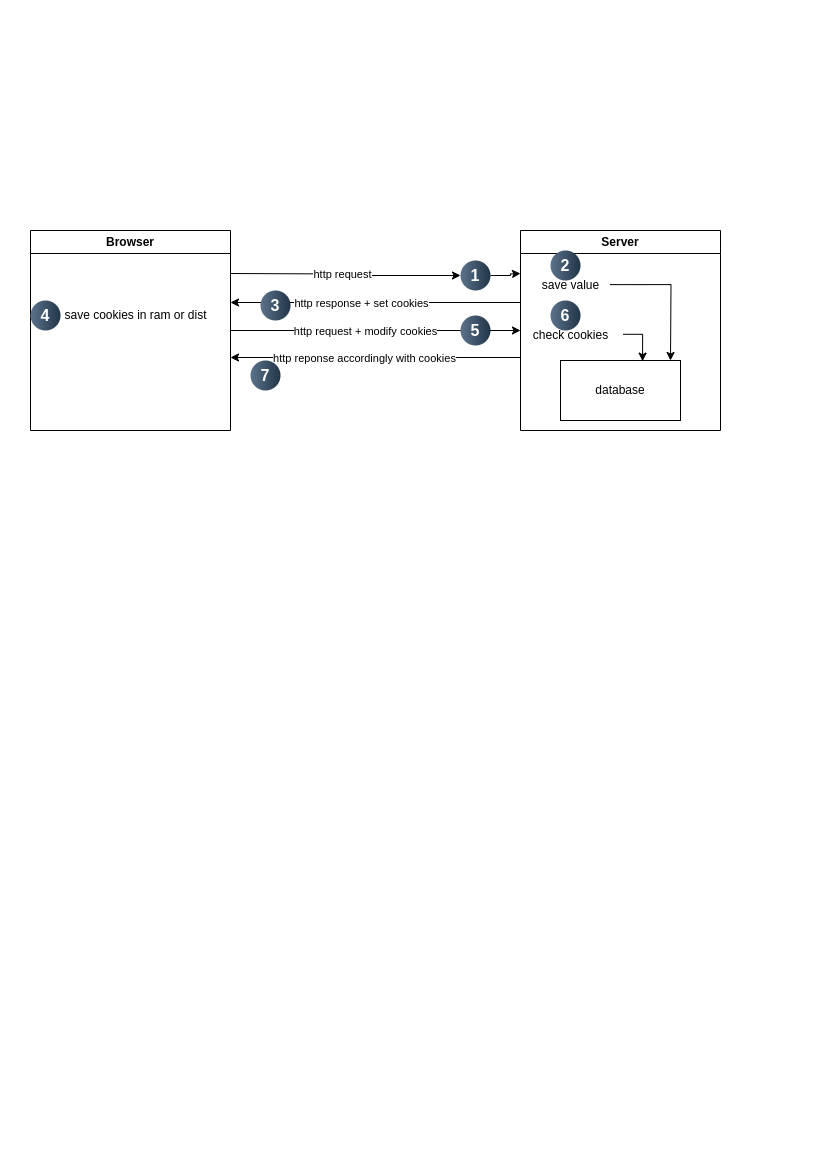

The diagram above was exported from draw.io. Its source (the exported page's mxGraphModel, read from the mxfile embedded in the PNG):
<mxGraphModel dx="1434" dy="754" grid="1" gridSize="10" guides="1" tooltips="1" connect="1" arrows="1" fold="1" page="1" pageScale="1" pageWidth="827" pageHeight="1169" math="0" shadow="0">
  <root>
    <mxCell id="0" />
    <mxCell id="1" parent="0" />
    <mxCell id="36gYeei36n6nMp-v2vSk-4" style="edgeStyle=orthogonalEdgeStyle;rounded=0;orthogonalLoop=1;jettySize=auto;html=1;entryX=0;entryY=0.5;entryDx=0;entryDy=0;" parent="1" edge="1" source="X-8ijhAk348ClDdlAnx2-1">
      <mxGeometry relative="1" as="geometry">
        <mxPoint x="230" y="273" as="sourcePoint" />
        <mxPoint x="519.9999999999998" y="273" as="targetPoint" />
      </mxGeometry>
    </mxCell>
    <mxCell id="36gYeei36n6nMp-v2vSk-13" style="edgeStyle=orthogonalEdgeStyle;rounded=0;orthogonalLoop=1;jettySize=auto;html=1;" parent="1" edge="1">
      <mxGeometry relative="1" as="geometry">
        <mxPoint x="519.9999999999998" y="330" as="targetPoint" />
        <mxPoint x="230" y="330" as="sourcePoint" />
      </mxGeometry>
    </mxCell>
    <mxCell id="36gYeei36n6nMp-v2vSk-14" value="http request + modify cookies" style="edgeLabel;html=1;align=center;verticalAlign=middle;resizable=0;points=[];" parent="36gYeei36n6nMp-v2vSk-13" vertex="1" connectable="0">
      <mxGeometry x="-0.0751" y="1" relative="1" as="geometry">
        <mxPoint y="1" as="offset" />
      </mxGeometry>
    </mxCell>
    <mxCell id="36gYeei36n6nMp-v2vSk-1" value="Browser" style="swimlane;whiteSpace=wrap;html=1;" parent="1" vertex="1">
      <mxGeometry x="30" y="230" width="200" height="200" as="geometry" />
    </mxCell>
    <mxCell id="36gYeei36n6nMp-v2vSk-20" value="save cookies in ram or dist" style="text;html=1;align=center;verticalAlign=middle;resizable=0;points=[];autosize=1;strokeColor=none;fillColor=none;" parent="36gYeei36n6nMp-v2vSk-1" vertex="1">
      <mxGeometry x="20" y="70" width="170" height="30" as="geometry" />
    </mxCell>
    <mxCell id="36gYeei36n6nMp-v2vSk-11" style="edgeStyle=orthogonalEdgeStyle;rounded=0;orthogonalLoop=1;jettySize=auto;html=1;entryX=1;entryY=0.75;entryDx=0;entryDy=0;exitX=0;exitY=0.75;exitDx=0;exitDy=0;" parent="1" edge="1">
      <mxGeometry relative="1" as="geometry">
        <mxPoint x="519.9999999999998" y="302" as="sourcePoint" />
        <mxPoint x="230" y="302" as="targetPoint" />
      </mxGeometry>
    </mxCell>
    <mxCell id="36gYeei36n6nMp-v2vSk-12" value="http response + set cookies" style="edgeLabel;html=1;align=center;verticalAlign=middle;resizable=0;points=[];" parent="36gYeei36n6nMp-v2vSk-11" vertex="1" connectable="0">
      <mxGeometry x="0.0942" y="-1" relative="1" as="geometry">
        <mxPoint y="1" as="offset" />
      </mxGeometry>
    </mxCell>
    <mxCell id="36gYeei36n6nMp-v2vSk-15" style="edgeStyle=orthogonalEdgeStyle;rounded=0;orthogonalLoop=1;jettySize=auto;html=1;" parent="1" edge="1">
      <mxGeometry relative="1" as="geometry">
        <mxPoint x="230" y="357" as="targetPoint" />
        <mxPoint x="520" y="357" as="sourcePoint" />
      </mxGeometry>
    </mxCell>
    <mxCell id="36gYeei36n6nMp-v2vSk-16" value="http reponse accordingly with cookies" style="edgeLabel;html=1;align=center;verticalAlign=middle;resizable=0;points=[];" parent="36gYeei36n6nMp-v2vSk-15" vertex="1" connectable="0">
      <mxGeometry x="0.0847" y="-2" relative="1" as="geometry">
        <mxPoint y="2" as="offset" />
      </mxGeometry>
    </mxCell>
    <mxCell id="36gYeei36n6nMp-v2vSk-2" value="Server" style="swimlane;whiteSpace=wrap;html=1;" parent="1" vertex="1">
      <mxGeometry x="520" y="230" width="200" height="200" as="geometry" />
    </mxCell>
    <mxCell id="36gYeei36n6nMp-v2vSk-6" value="database" style="rounded=0;whiteSpace=wrap;html=1;" parent="36gYeei36n6nMp-v2vSk-2" vertex="1">
      <mxGeometry x="40" y="130" width="120" height="60" as="geometry" />
    </mxCell>
    <mxCell id="36gYeei36n6nMp-v2vSk-7" value="save value" style="text;html=1;align=center;verticalAlign=middle;resizable=0;points=[];autosize=1;strokeColor=none;fillColor=none;" parent="36gYeei36n6nMp-v2vSk-2" vertex="1">
      <mxGeometry x="10" y="40" width="80" height="30" as="geometry" />
    </mxCell>
    <mxCell id="36gYeei36n6nMp-v2vSk-17" style="edgeStyle=orthogonalEdgeStyle;rounded=0;orthogonalLoop=1;jettySize=auto;html=1;exitX=0.993;exitY=0.471;exitDx=0;exitDy=0;exitPerimeter=0;" parent="36gYeei36n6nMp-v2vSk-2" source="36gYeei36n6nMp-v2vSk-7" edge="1">
      <mxGeometry relative="1" as="geometry">
        <mxPoint x="150" y="130" as="targetPoint" />
      </mxGeometry>
    </mxCell>
    <mxCell id="36gYeei36n6nMp-v2vSk-18" value="check cookies" style="text;html=1;align=center;verticalAlign=middle;resizable=0;points=[];autosize=1;strokeColor=none;fillColor=none;" parent="36gYeei36n6nMp-v2vSk-2" vertex="1">
      <mxGeometry y="90" width="100" height="30" as="geometry" />
    </mxCell>
    <mxCell id="36gYeei36n6nMp-v2vSk-19" style="edgeStyle=orthogonalEdgeStyle;rounded=0;orthogonalLoop=1;jettySize=auto;html=1;entryX=0.684;entryY=0.011;entryDx=0;entryDy=0;entryPerimeter=0;exitX=1.027;exitY=0.46;exitDx=0;exitDy=0;exitPerimeter=0;" parent="36gYeei36n6nMp-v2vSk-2" source="36gYeei36n6nMp-v2vSk-18" target="36gYeei36n6nMp-v2vSk-6" edge="1">
      <mxGeometry relative="1" as="geometry" />
    </mxCell>
    <mxCell id="X-8ijhAk348ClDdlAnx2-2" value="2" style="ellipse;whiteSpace=wrap;html=1;aspect=fixed;rotation=0;gradientColor=#223548;strokeColor=none;gradientDirection=east;fillColor=#5b738b;rounded=0;pointerEvents=0;fontFamily=Helvetica;fontSize=16;fontColor=#FFFFFF;spacingTop=4;spacingBottom=4;spacingLeft=4;spacingRight=4;points=[];fontStyle=1" vertex="1" parent="36gYeei36n6nMp-v2vSk-2">
      <mxGeometry x="30" y="20" width="30" height="30" as="geometry" />
    </mxCell>
    <mxCell id="X-8ijhAk348ClDdlAnx2-8" value="6" style="ellipse;whiteSpace=wrap;html=1;aspect=fixed;rotation=0;gradientColor=#223548;strokeColor=none;gradientDirection=east;fillColor=#5b738b;rounded=0;pointerEvents=0;fontFamily=Helvetica;fontSize=16;fontColor=#FFFFFF;spacingTop=4;spacingBottom=4;spacingLeft=4;spacingRight=4;points=[];fontStyle=1" vertex="1" parent="36gYeei36n6nMp-v2vSk-2">
      <mxGeometry x="30" y="70" width="30" height="30" as="geometry" />
    </mxCell>
    <mxCell id="X-8ijhAk348ClDdlAnx2-3" value="3" style="ellipse;whiteSpace=wrap;html=1;aspect=fixed;rotation=0;gradientColor=#223548;strokeColor=none;gradientDirection=east;fillColor=#5b738b;rounded=0;pointerEvents=0;fontFamily=Helvetica;fontSize=16;fontColor=#FFFFFF;spacingTop=4;spacingBottom=4;spacingLeft=4;spacingRight=4;points=[];fontStyle=1" vertex="1" parent="1">
      <mxGeometry x="260" y="290" width="30" height="30" as="geometry" />
    </mxCell>
    <mxCell id="X-8ijhAk348ClDdlAnx2-4" value="" style="edgeStyle=orthogonalEdgeStyle;rounded=0;orthogonalLoop=1;jettySize=auto;html=1;entryX=0;entryY=0.5;entryDx=0;entryDy=0;" edge="1" parent="1" target="X-8ijhAk348ClDdlAnx2-1">
      <mxGeometry relative="1" as="geometry">
        <mxPoint x="230" y="273" as="sourcePoint" />
        <mxPoint x="519.9999999999998" y="273" as="targetPoint" />
      </mxGeometry>
    </mxCell>
    <mxCell id="X-8ijhAk348ClDdlAnx2-5" value="http request" style="edgeLabel;html=1;align=center;verticalAlign=middle;resizable=0;points=[];" vertex="1" connectable="0" parent="X-8ijhAk348ClDdlAnx2-4">
      <mxGeometry x="-0.0483" y="2" relative="1" as="geometry">
        <mxPoint x="1" y="2" as="offset" />
      </mxGeometry>
    </mxCell>
    <mxCell id="X-8ijhAk348ClDdlAnx2-1" value="1" style="ellipse;whiteSpace=wrap;html=1;aspect=fixed;rotation=0;gradientColor=#223548;strokeColor=none;gradientDirection=east;fillColor=#5b738b;rounded=0;pointerEvents=0;fontFamily=Helvetica;fontSize=16;fontColor=#FFFFFF;spacingTop=4;spacingBottom=4;spacingLeft=4;spacingRight=4;points=[];fontStyle=1" vertex="1" parent="1">
      <mxGeometry x="460" y="260" width="30" height="30" as="geometry" />
    </mxCell>
    <mxCell id="X-8ijhAk348ClDdlAnx2-6" value="4" style="ellipse;whiteSpace=wrap;html=1;aspect=fixed;rotation=0;gradientColor=#223548;strokeColor=none;gradientDirection=east;fillColor=#5b738b;rounded=0;pointerEvents=0;fontFamily=Helvetica;fontSize=16;fontColor=#FFFFFF;spacingTop=4;spacingBottom=4;spacingLeft=4;spacingRight=4;points=[];fontStyle=1" vertex="1" parent="1">
      <mxGeometry x="30" y="300" width="30" height="30" as="geometry" />
    </mxCell>
    <mxCell id="X-8ijhAk348ClDdlAnx2-7" value="5" style="ellipse;whiteSpace=wrap;html=1;aspect=fixed;rotation=0;gradientColor=#223548;strokeColor=none;gradientDirection=east;fillColor=#5b738b;rounded=0;pointerEvents=0;fontFamily=Helvetica;fontSize=16;fontColor=#FFFFFF;spacingTop=4;spacingBottom=4;spacingLeft=4;spacingRight=4;points=[];fontStyle=1" vertex="1" parent="1">
      <mxGeometry x="460" y="315" width="30" height="30" as="geometry" />
    </mxCell>
    <mxCell id="X-8ijhAk348ClDdlAnx2-12" value="7" style="ellipse;whiteSpace=wrap;html=1;aspect=fixed;rotation=0;gradientColor=#223548;strokeColor=none;gradientDirection=east;fillColor=#5b738b;rounded=0;pointerEvents=0;fontFamily=Helvetica;fontSize=16;fontColor=#FFFFFF;spacingTop=4;spacingBottom=4;spacingLeft=4;spacingRight=4;points=[];fontStyle=1" vertex="1" parent="1">
      <mxGeometry x="250" y="360" width="30" height="30" as="geometry" />
    </mxCell>
  </root>
</mxGraphModel>